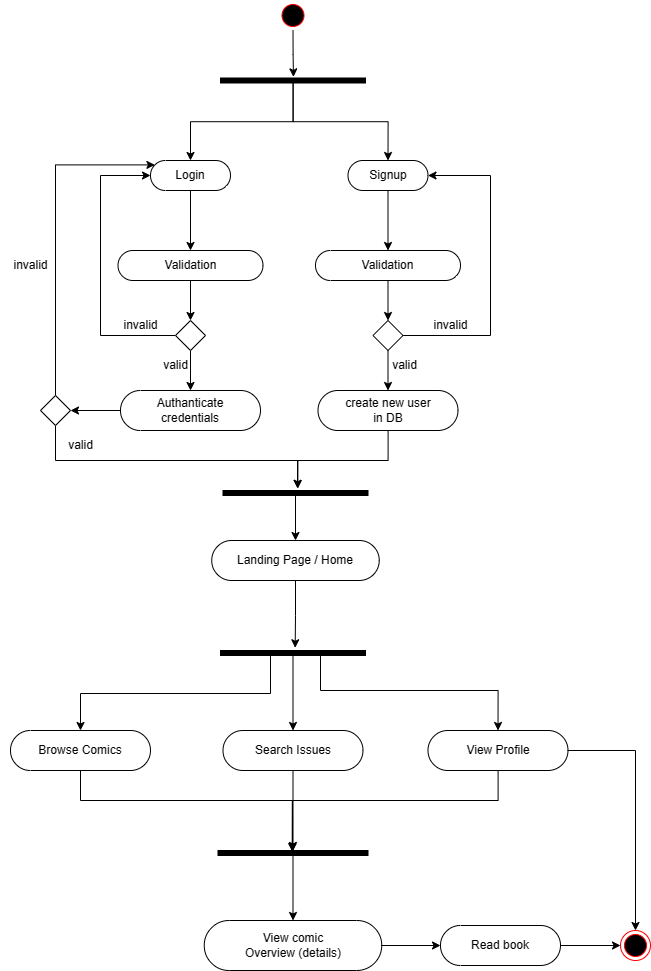

The diagram above was exported from draw.io. Its source (the exported page's mxGraphModel, read from the mxfile embedded in the PNG):
<mxGraphModel dx="1986" dy="1146" grid="1" gridSize="10" guides="1" tooltips="1" connect="1" arrows="1" fold="1" page="1" pageScale="1" pageWidth="850" pageHeight="1100" math="0" shadow="0">
  <root>
    <mxCell id="0" />
    <mxCell id="1" parent="0" />
    <mxCell id="OOvqdJ-VLrMjojBCIsOj-29" style="edgeStyle=orthogonalEdgeStyle;rounded=0;orthogonalLoop=1;jettySize=auto;html=1;entryX=-0.23;entryY=0.497;entryDx=0;entryDy=0;entryPerimeter=0;" edge="1" parent="1" source="OOvqdJ-VLrMjojBCIsOj-1" target="OOvqdJ-VLrMjojBCIsOj-14">
      <mxGeometry relative="1" as="geometry">
        <mxPoint x="390" y="100" as="targetPoint" />
      </mxGeometry>
    </mxCell>
    <mxCell id="OOvqdJ-VLrMjojBCIsOj-1" value="" style="ellipse;html=1;shape=startState;fillColor=#000000;strokeColor=#ff0000;" vertex="1" parent="1">
      <mxGeometry x="387.5" y="30" width="30" height="30" as="geometry" />
    </mxCell>
    <mxCell id="OOvqdJ-VLrMjojBCIsOj-32" style="edgeStyle=orthogonalEdgeStyle;rounded=0;orthogonalLoop=1;jettySize=auto;html=1;entryX=0.5;entryY=0.5;entryDx=0;entryDy=-15;entryPerimeter=0;" edge="1" parent="1" source="OOvqdJ-VLrMjojBCIsOj-3" target="OOvqdJ-VLrMjojBCIsOj-5">
      <mxGeometry relative="1" as="geometry" />
    </mxCell>
    <mxCell id="OOvqdJ-VLrMjojBCIsOj-3" value="Login" style="html=1;dashed=0;whiteSpace=wrap;shape=mxgraph.dfd.start" vertex="1" parent="1">
      <mxGeometry x="260" y="190" width="80" height="30" as="geometry" />
    </mxCell>
    <mxCell id="OOvqdJ-VLrMjojBCIsOj-33" style="edgeStyle=orthogonalEdgeStyle;rounded=0;orthogonalLoop=1;jettySize=auto;html=1;entryX=0.5;entryY=0.5;entryDx=0;entryDy=-15;entryPerimeter=0;" edge="1" parent="1" source="OOvqdJ-VLrMjojBCIsOj-4" target="OOvqdJ-VLrMjojBCIsOj-9">
      <mxGeometry relative="1" as="geometry" />
    </mxCell>
    <mxCell id="OOvqdJ-VLrMjojBCIsOj-4" value="Signup" style="html=1;dashed=0;whiteSpace=wrap;shape=mxgraph.dfd.start" vertex="1" parent="1">
      <mxGeometry x="457.5" y="190" width="80" height="30" as="geometry" />
    </mxCell>
    <mxCell id="OOvqdJ-VLrMjojBCIsOj-34" style="edgeStyle=orthogonalEdgeStyle;rounded=0;orthogonalLoop=1;jettySize=auto;html=1;entryX=0.5;entryY=0;entryDx=0;entryDy=0;" edge="1" parent="1" source="OOvqdJ-VLrMjojBCIsOj-5" target="OOvqdJ-VLrMjojBCIsOj-6">
      <mxGeometry relative="1" as="geometry" />
    </mxCell>
    <mxCell id="OOvqdJ-VLrMjojBCIsOj-5" value="Validation" style="html=1;dashed=0;whiteSpace=wrap;shape=mxgraph.dfd.start" vertex="1" parent="1">
      <mxGeometry x="227.5" y="280" width="145" height="30" as="geometry" />
    </mxCell>
    <mxCell id="OOvqdJ-VLrMjojBCIsOj-40" style="edgeStyle=orthogonalEdgeStyle;rounded=0;orthogonalLoop=1;jettySize=auto;html=1;entryX=0.5;entryY=0.5;entryDx=0;entryDy=-20;entryPerimeter=0;" edge="1" parent="1" source="OOvqdJ-VLrMjojBCIsOj-6" target="OOvqdJ-VLrMjojBCIsOj-8">
      <mxGeometry relative="1" as="geometry" />
    </mxCell>
    <mxCell id="OOvqdJ-VLrMjojBCIsOj-41" style="edgeStyle=orthogonalEdgeStyle;rounded=0;orthogonalLoop=1;jettySize=auto;html=1;entryX=0;entryY=0.5;entryDx=0;entryDy=0;entryPerimeter=0;" edge="1" parent="1" source="OOvqdJ-VLrMjojBCIsOj-6" target="OOvqdJ-VLrMjojBCIsOj-3">
      <mxGeometry relative="1" as="geometry">
        <Array as="points">
          <mxPoint x="210" y="365" />
          <mxPoint x="210" y="205" />
        </Array>
      </mxGeometry>
    </mxCell>
    <mxCell id="OOvqdJ-VLrMjojBCIsOj-6" value="" style="rhombus;" vertex="1" parent="1">
      <mxGeometry x="285" y="350" width="30" height="30" as="geometry" />
    </mxCell>
    <mxCell id="OOvqdJ-VLrMjojBCIsOj-47" style="edgeStyle=orthogonalEdgeStyle;rounded=0;orthogonalLoop=1;jettySize=auto;html=1;entryX=-0.44;entryY=0.486;entryDx=0;entryDy=0;entryPerimeter=0;" edge="1" parent="1" source="OOvqdJ-VLrMjojBCIsOj-7" target="OOvqdJ-VLrMjojBCIsOj-16">
      <mxGeometry relative="1" as="geometry" />
    </mxCell>
    <mxCell id="OOvqdJ-VLrMjojBCIsOj-7" value="create new user&lt;br&gt;in DB" style="html=1;dashed=0;whiteSpace=wrap;shape=mxgraph.dfd.start" vertex="1" parent="1">
      <mxGeometry x="427.5" y="420" width="140" height="40" as="geometry" />
    </mxCell>
    <mxCell id="OOvqdJ-VLrMjojBCIsOj-44" style="edgeStyle=orthogonalEdgeStyle;rounded=0;orthogonalLoop=1;jettySize=auto;html=1;entryX=1;entryY=0.5;entryDx=0;entryDy=0;" edge="1" parent="1" source="OOvqdJ-VLrMjojBCIsOj-8" target="OOvqdJ-VLrMjojBCIsOj-12">
      <mxGeometry relative="1" as="geometry" />
    </mxCell>
    <mxCell id="OOvqdJ-VLrMjojBCIsOj-8" value="Authanticate &lt;br&gt;credentials" style="html=1;dashed=0;whiteSpace=wrap;shape=mxgraph.dfd.start" vertex="1" parent="1">
      <mxGeometry x="230" y="420" width="140" height="40" as="geometry" />
    </mxCell>
    <mxCell id="OOvqdJ-VLrMjojBCIsOj-35" style="edgeStyle=orthogonalEdgeStyle;rounded=0;orthogonalLoop=1;jettySize=auto;html=1;entryX=0.5;entryY=0;entryDx=0;entryDy=0;" edge="1" parent="1" source="OOvqdJ-VLrMjojBCIsOj-9" target="OOvqdJ-VLrMjojBCIsOj-11">
      <mxGeometry relative="1" as="geometry" />
    </mxCell>
    <mxCell id="OOvqdJ-VLrMjojBCIsOj-9" value="Validation" style="html=1;dashed=0;whiteSpace=wrap;shape=mxgraph.dfd.start" vertex="1" parent="1">
      <mxGeometry x="425" y="280" width="145" height="30" as="geometry" />
    </mxCell>
    <mxCell id="OOvqdJ-VLrMjojBCIsOj-36" style="edgeStyle=orthogonalEdgeStyle;rounded=0;orthogonalLoop=1;jettySize=auto;html=1;entryX=1;entryY=0.5;entryDx=0;entryDy=0;entryPerimeter=0;" edge="1" parent="1" source="OOvqdJ-VLrMjojBCIsOj-11" target="OOvqdJ-VLrMjojBCIsOj-4">
      <mxGeometry relative="1" as="geometry">
        <Array as="points">
          <mxPoint x="600" y="365" />
          <mxPoint x="600" y="205" />
        </Array>
      </mxGeometry>
    </mxCell>
    <mxCell id="OOvqdJ-VLrMjojBCIsOj-38" style="edgeStyle=orthogonalEdgeStyle;rounded=0;orthogonalLoop=1;jettySize=auto;html=1;entryX=0.5;entryY=0.5;entryDx=0;entryDy=-20;entryPerimeter=0;" edge="1" parent="1" source="OOvqdJ-VLrMjojBCIsOj-11" target="OOvqdJ-VLrMjojBCIsOj-7">
      <mxGeometry relative="1" as="geometry" />
    </mxCell>
    <mxCell id="OOvqdJ-VLrMjojBCIsOj-11" value="" style="rhombus;" vertex="1" parent="1">
      <mxGeometry x="482.5" y="350" width="30" height="30" as="geometry" />
    </mxCell>
    <mxCell id="OOvqdJ-VLrMjojBCIsOj-49" style="edgeStyle=orthogonalEdgeStyle;rounded=0;orthogonalLoop=1;jettySize=auto;html=1;entryX=0;entryY=0;entryDx=4.395;entryDy=4.395000000000001;entryPerimeter=0;" edge="1" parent="1" source="OOvqdJ-VLrMjojBCIsOj-12" target="OOvqdJ-VLrMjojBCIsOj-3">
      <mxGeometry relative="1" as="geometry">
        <Array as="points">
          <mxPoint x="165" y="194" />
        </Array>
      </mxGeometry>
    </mxCell>
    <mxCell id="OOvqdJ-VLrMjojBCIsOj-52" style="edgeStyle=orthogonalEdgeStyle;rounded=0;orthogonalLoop=1;jettySize=auto;html=1;entryX=-0.39;entryY=0.484;entryDx=0;entryDy=0;entryPerimeter=0;" edge="1" parent="1" source="OOvqdJ-VLrMjojBCIsOj-12" target="OOvqdJ-VLrMjojBCIsOj-16">
      <mxGeometry relative="1" as="geometry">
        <Array as="points">
          <mxPoint x="165" y="490" />
          <mxPoint x="407" y="490" />
        </Array>
      </mxGeometry>
    </mxCell>
    <mxCell id="OOvqdJ-VLrMjojBCIsOj-12" value="" style="rhombus;" vertex="1" parent="1">
      <mxGeometry x="150" y="425" width="30" height="30" as="geometry" />
    </mxCell>
    <mxCell id="OOvqdJ-VLrMjojBCIsOj-30" style="edgeStyle=orthogonalEdgeStyle;rounded=0;orthogonalLoop=1;jettySize=auto;html=1;entryX=0.5;entryY=0.5;entryDx=0;entryDy=-15;entryPerimeter=0;" edge="1" parent="1" source="OOvqdJ-VLrMjojBCIsOj-14" target="OOvqdJ-VLrMjojBCIsOj-3">
      <mxGeometry relative="1" as="geometry" />
    </mxCell>
    <mxCell id="OOvqdJ-VLrMjojBCIsOj-31" style="edgeStyle=orthogonalEdgeStyle;rounded=0;orthogonalLoop=1;jettySize=auto;html=1;entryX=0.5;entryY=0.5;entryDx=0;entryDy=-15;entryPerimeter=0;" edge="1" parent="1" source="OOvqdJ-VLrMjojBCIsOj-14" target="OOvqdJ-VLrMjojBCIsOj-4">
      <mxGeometry relative="1" as="geometry" />
    </mxCell>
    <mxCell id="OOvqdJ-VLrMjojBCIsOj-14" value="" style="html=1;points=[];perimeter=orthogonalPerimeter;fillColor=strokeColor;rotation=90;" vertex="1" parent="1">
      <mxGeometry x="400" y="37.5" width="5" height="145" as="geometry" />
    </mxCell>
    <mxCell id="OOvqdJ-VLrMjojBCIsOj-55" style="edgeStyle=orthogonalEdgeStyle;rounded=0;orthogonalLoop=1;jettySize=auto;html=1;entryX=0.5;entryY=0.5;entryDx=0;entryDy=-20;entryPerimeter=0;" edge="1" parent="1" source="OOvqdJ-VLrMjojBCIsOj-16" target="OOvqdJ-VLrMjojBCIsOj-17">
      <mxGeometry relative="1" as="geometry" />
    </mxCell>
    <mxCell id="OOvqdJ-VLrMjojBCIsOj-16" value="" style="html=1;points=[];perimeter=orthogonalPerimeter;fillColor=strokeColor;rotation=90;" vertex="1" parent="1">
      <mxGeometry x="402.5" y="450" width="5" height="145" as="geometry" />
    </mxCell>
    <mxCell id="OOvqdJ-VLrMjojBCIsOj-56" style="edgeStyle=orthogonalEdgeStyle;rounded=0;orthogonalLoop=1;jettySize=auto;html=1;entryX=-0.545;entryY=0.485;entryDx=0;entryDy=0;entryPerimeter=0;" edge="1" parent="1" source="OOvqdJ-VLrMjojBCIsOj-17" target="OOvqdJ-VLrMjojBCIsOj-22">
      <mxGeometry relative="1" as="geometry" />
    </mxCell>
    <mxCell id="OOvqdJ-VLrMjojBCIsOj-17" value="Landing Page / Home" style="html=1;dashed=0;whiteSpace=wrap;shape=mxgraph.dfd.start" vertex="1" parent="1">
      <mxGeometry x="321.25" y="570" width="167.5" height="40" as="geometry" />
    </mxCell>
    <mxCell id="OOvqdJ-VLrMjojBCIsOj-60" style="edgeStyle=orthogonalEdgeStyle;rounded=0;orthogonalLoop=1;jettySize=auto;html=1;entryX=0.283;entryY=0.504;entryDx=0;entryDy=0;entryPerimeter=0;" edge="1" parent="1" source="OOvqdJ-VLrMjojBCIsOj-19" target="OOvqdJ-VLrMjojBCIsOj-23">
      <mxGeometry relative="1" as="geometry">
        <Array as="points">
          <mxPoint x="190" y="830" />
          <mxPoint x="402" y="830" />
        </Array>
      </mxGeometry>
    </mxCell>
    <mxCell id="OOvqdJ-VLrMjojBCIsOj-19" value="Browse Comics" style="html=1;dashed=0;whiteSpace=wrap;shape=mxgraph.dfd.start" vertex="1" parent="1">
      <mxGeometry x="120" y="760" width="140" height="40" as="geometry" />
    </mxCell>
    <mxCell id="OOvqdJ-VLrMjojBCIsOj-61" style="edgeStyle=orthogonalEdgeStyle;rounded=0;orthogonalLoop=1;jettySize=auto;html=1;" edge="1" parent="1" source="OOvqdJ-VLrMjojBCIsOj-20">
      <mxGeometry relative="1" as="geometry">
        <mxPoint x="402.5" y="880" as="targetPoint" />
      </mxGeometry>
    </mxCell>
    <mxCell id="OOvqdJ-VLrMjojBCIsOj-20" value="Search Issues" style="html=1;dashed=0;whiteSpace=wrap;shape=mxgraph.dfd.start" vertex="1" parent="1">
      <mxGeometry x="332.5" y="760" width="140" height="40" as="geometry" />
    </mxCell>
    <mxCell id="OOvqdJ-VLrMjojBCIsOj-27" style="edgeStyle=orthogonalEdgeStyle;rounded=0;orthogonalLoop=1;jettySize=auto;html=1;entryX=0.5;entryY=0;entryDx=0;entryDy=0;" edge="1" parent="1" source="OOvqdJ-VLrMjojBCIsOj-21" target="OOvqdJ-VLrMjojBCIsOj-26">
      <mxGeometry relative="1" as="geometry" />
    </mxCell>
    <mxCell id="OOvqdJ-VLrMjojBCIsOj-62" style="edgeStyle=orthogonalEdgeStyle;rounded=0;orthogonalLoop=1;jettySize=auto;html=1;entryX=0.12;entryY=0.505;entryDx=0;entryDy=0;entryPerimeter=0;" edge="1" parent="1" source="OOvqdJ-VLrMjojBCIsOj-21" target="OOvqdJ-VLrMjojBCIsOj-23">
      <mxGeometry relative="1" as="geometry">
        <Array as="points">
          <mxPoint x="608" y="830" />
          <mxPoint x="402" y="830" />
        </Array>
      </mxGeometry>
    </mxCell>
    <mxCell id="OOvqdJ-VLrMjojBCIsOj-21" value="View Profile" style="html=1;dashed=0;whiteSpace=wrap;shape=mxgraph.dfd.start" vertex="1" parent="1">
      <mxGeometry x="537.5" y="760" width="140" height="40" as="geometry" />
    </mxCell>
    <mxCell id="OOvqdJ-VLrMjojBCIsOj-57" style="edgeStyle=orthogonalEdgeStyle;rounded=0;orthogonalLoop=1;jettySize=auto;html=1;entryX=0.5;entryY=0.5;entryDx=0;entryDy=-20;entryPerimeter=0;exitX=1;exitY=0.478;exitDx=0;exitDy=0;exitPerimeter=0;" edge="1" parent="1" source="OOvqdJ-VLrMjojBCIsOj-22" target="OOvqdJ-VLrMjojBCIsOj-19">
      <mxGeometry relative="1" as="geometry">
        <Array as="points">
          <mxPoint x="380" y="685" />
          <mxPoint x="380" y="723" />
          <mxPoint x="190" y="723" />
        </Array>
      </mxGeometry>
    </mxCell>
    <mxCell id="OOvqdJ-VLrMjojBCIsOj-58" style="edgeStyle=orthogonalEdgeStyle;rounded=0;orthogonalLoop=1;jettySize=auto;html=1;entryX=0.5;entryY=0.5;entryDx=0;entryDy=-20;entryPerimeter=0;" edge="1" parent="1" source="OOvqdJ-VLrMjojBCIsOj-22" target="OOvqdJ-VLrMjojBCIsOj-20">
      <mxGeometry relative="1" as="geometry" />
    </mxCell>
    <mxCell id="OOvqdJ-VLrMjojBCIsOj-59" style="edgeStyle=orthogonalEdgeStyle;rounded=0;orthogonalLoop=1;jettySize=auto;html=1;entryX=0.5;entryY=0.5;entryDx=0;entryDy=-20;entryPerimeter=0;" edge="1" parent="1" source="OOvqdJ-VLrMjojBCIsOj-22" target="OOvqdJ-VLrMjojBCIsOj-21">
      <mxGeometry relative="1" as="geometry">
        <mxPoint x="460" y="730" as="targetPoint" />
        <Array as="points">
          <mxPoint x="430" y="720" />
          <mxPoint x="608" y="720" />
        </Array>
      </mxGeometry>
    </mxCell>
    <mxCell id="OOvqdJ-VLrMjojBCIsOj-22" value="" style="html=1;points=[];perimeter=orthogonalPerimeter;fillColor=strokeColor;rotation=90;" vertex="1" parent="1">
      <mxGeometry x="400" y="610" width="5" height="145" as="geometry" />
    </mxCell>
    <mxCell id="OOvqdJ-VLrMjojBCIsOj-63" style="edgeStyle=orthogonalEdgeStyle;rounded=0;orthogonalLoop=1;jettySize=auto;html=1;entryX=0.5;entryY=0.5;entryDx=0;entryDy=-25;entryPerimeter=0;" edge="1" parent="1" source="OOvqdJ-VLrMjojBCIsOj-23" target="OOvqdJ-VLrMjojBCIsOj-24">
      <mxGeometry relative="1" as="geometry" />
    </mxCell>
    <mxCell id="OOvqdJ-VLrMjojBCIsOj-23" value="" style="html=1;points=[];perimeter=orthogonalPerimeter;fillColor=strokeColor;rotation=90;" vertex="1" parent="1">
      <mxGeometry x="400" y="807.5" width="5" height="150" as="geometry" />
    </mxCell>
    <mxCell id="OOvqdJ-VLrMjojBCIsOj-64" style="edgeStyle=orthogonalEdgeStyle;rounded=0;orthogonalLoop=1;jettySize=auto;html=1;entryX=0;entryY=0.5;entryDx=0;entryDy=0;entryPerimeter=0;" edge="1" parent="1" source="OOvqdJ-VLrMjojBCIsOj-24" target="OOvqdJ-VLrMjojBCIsOj-25">
      <mxGeometry relative="1" as="geometry" />
    </mxCell>
    <mxCell id="OOvqdJ-VLrMjojBCIsOj-24" value="View comic &lt;br&gt;Overview (details)" style="html=1;dashed=0;whiteSpace=wrap;shape=mxgraph.dfd.start" vertex="1" parent="1">
      <mxGeometry x="313.75" y="950" width="177.5" height="50" as="geometry" />
    </mxCell>
    <mxCell id="OOvqdJ-VLrMjojBCIsOj-28" style="edgeStyle=orthogonalEdgeStyle;rounded=0;orthogonalLoop=1;jettySize=auto;html=1;entryX=0;entryY=0.5;entryDx=0;entryDy=0;" edge="1" parent="1" source="OOvqdJ-VLrMjojBCIsOj-25" target="OOvqdJ-VLrMjojBCIsOj-26">
      <mxGeometry relative="1" as="geometry" />
    </mxCell>
    <mxCell id="OOvqdJ-VLrMjojBCIsOj-25" value="Read book" style="html=1;dashed=0;whiteSpace=wrap;shape=mxgraph.dfd.start" vertex="1" parent="1">
      <mxGeometry x="550" y="955" width="120" height="40" as="geometry" />
    </mxCell>
    <mxCell id="OOvqdJ-VLrMjojBCIsOj-26" value="" style="ellipse;html=1;shape=endState;fillColor=#000000;strokeColor=#ff0000;" vertex="1" parent="1">
      <mxGeometry x="730" y="960" width="30" height="30" as="geometry" />
    </mxCell>
    <mxCell id="OOvqdJ-VLrMjojBCIsOj-37" value="invalid" style="text;html=1;align=center;verticalAlign=middle;resizable=0;points=[];autosize=1;strokeColor=none;fillColor=none;" vertex="1" parent="1">
      <mxGeometry x="530" y="340" width="60" height="30" as="geometry" />
    </mxCell>
    <mxCell id="OOvqdJ-VLrMjojBCIsOj-39" value="valid" style="text;html=1;align=center;verticalAlign=middle;resizable=0;points=[];autosize=1;strokeColor=none;fillColor=none;" vertex="1" parent="1">
      <mxGeometry x="488.75" y="380" width="50" height="30" as="geometry" />
    </mxCell>
    <mxCell id="OOvqdJ-VLrMjojBCIsOj-42" value="invalid" style="text;html=1;align=center;verticalAlign=middle;resizable=0;points=[];autosize=1;strokeColor=none;fillColor=none;" vertex="1" parent="1">
      <mxGeometry x="220" y="340" width="60" height="30" as="geometry" />
    </mxCell>
    <mxCell id="OOvqdJ-VLrMjojBCIsOj-43" value="valid" style="text;html=1;align=center;verticalAlign=middle;resizable=0;points=[];autosize=1;strokeColor=none;fillColor=none;" vertex="1" parent="1">
      <mxGeometry x="260" y="380" width="50" height="30" as="geometry" />
    </mxCell>
    <mxCell id="OOvqdJ-VLrMjojBCIsOj-50" value="invalid" style="text;html=1;align=center;verticalAlign=middle;resizable=0;points=[];autosize=1;strokeColor=none;fillColor=none;" vertex="1" parent="1">
      <mxGeometry x="110" y="280" width="60" height="30" as="geometry" />
    </mxCell>
    <mxCell id="OOvqdJ-VLrMjojBCIsOj-51" value="valid" style="text;html=1;align=center;verticalAlign=middle;resizable=0;points=[];autosize=1;strokeColor=none;fillColor=none;" vertex="1" parent="1">
      <mxGeometry x="165" y="460" width="50" height="30" as="geometry" />
    </mxCell>
  </root>
</mxGraphModel>